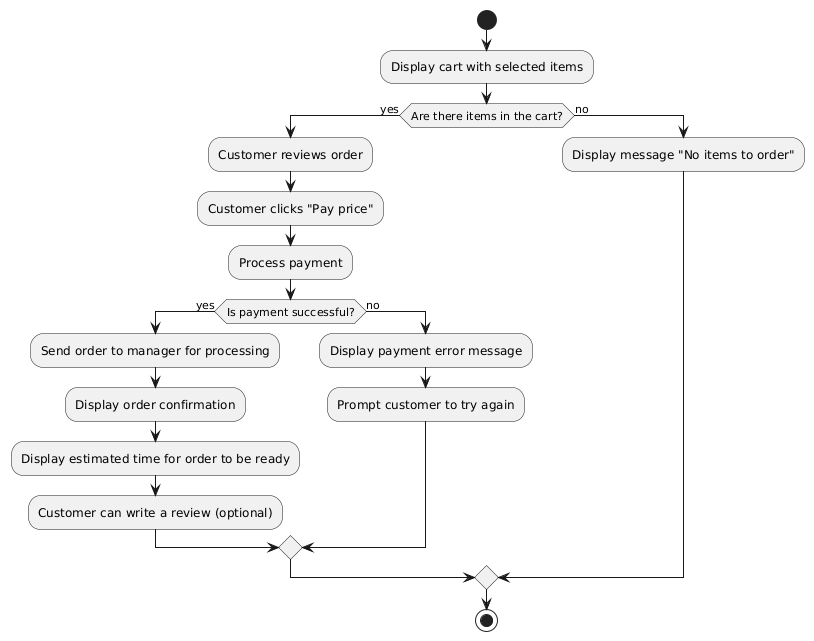

The diagram above was rendered by PlantUML. Its source (embedded in the PNG):
@startuml
start

:Display cart with selected items;

if (Are there items in the cart?) then (yes)
  :Customer reviews order;
  :Customer clicks "Pay price";
  :Process payment;

  if (Is payment successful?) then (yes)
    :Send order to manager for processing;
    :Display order confirmation;
    :Display estimated time for order to be ready;
    :Customer can write a review (optional);
  else (no)
    :Display payment error message;
    :Prompt customer to try again;
  endif
else (no)
  :Display message "No items to order";
endif

stop
@enduml